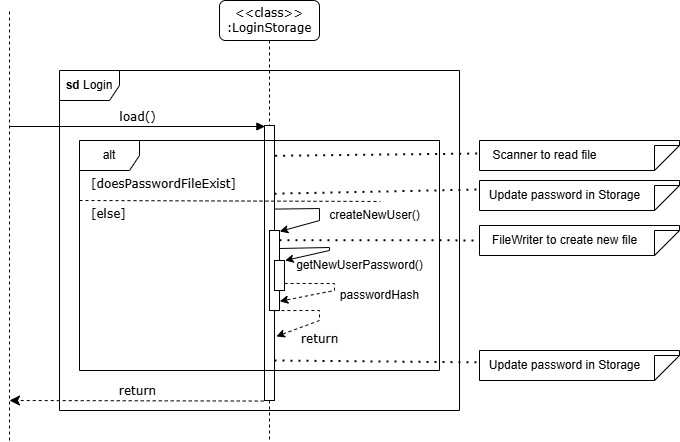

The diagram above was exported from draw.io. Its source (the exported page's mxGraphModel, read from the mxfile embedded in the PNG):
<mxGraphModel dx="-479" dy="725" grid="1" gridSize="10" guides="1" tooltips="1" connect="1" arrows="1" fold="1" page="1" pageScale="1" pageWidth="850" pageHeight="1100" math="0" shadow="0">
  <root>
    <mxCell id="0" />
    <mxCell id="1" parent="0" />
    <mxCell id="MxgjOGMUbtU3rlj31D9p-1" value="&amp;lt;&amp;lt;class&amp;gt;&amp;gt;&lt;br&gt;:LoginStorage" style="shape=umlLifeline;perimeter=lifelinePerimeter;whiteSpace=wrap;html=1;container=1;collapsible=0;recursiveResize=0;outlineConnect=0;rounded=1;shadow=0;comic=0;labelBackgroundColor=none;strokeWidth=1;fontFamily=Verdana;fontSize=12;align=center;" parent="1" vertex="1">
      <mxGeometry x="2010" y="100" width="100" height="440" as="geometry" />
    </mxCell>
    <mxCell id="MxgjOGMUbtU3rlj31D9p-2" value="" style="html=1;points=[];perimeter=orthogonalPerimeter;rounded=0;shadow=0;comic=0;labelBackgroundColor=none;strokeWidth=1;fontFamily=Verdana;fontSize=12;align=center;" parent="MxgjOGMUbtU3rlj31D9p-1" vertex="1">
      <mxGeometry x="45" y="125" width="10" height="275" as="geometry" />
    </mxCell>
    <mxCell id="MxgjOGMUbtU3rlj31D9p-3" value="load()" style="html=1;verticalAlign=bottom;endArrow=block;labelBackgroundColor=none;fontFamily=Verdana;fontSize=12;edgeStyle=elbowEdgeStyle;elbow=vertical;entryX=0.039;entryY=0.002;entryDx=0;entryDy=0;entryPerimeter=0;" parent="1" target="MxgjOGMUbtU3rlj31D9p-2" edge="1">
      <mxGeometry relative="1" as="geometry">
        <mxPoint x="1800" y="226" as="sourcePoint" />
        <mxPoint x="2000" y="225" as="targetPoint" />
      </mxGeometry>
    </mxCell>
    <mxCell id="MxgjOGMUbtU3rlj31D9p-4" value="&lt;b&gt;sd&lt;/b&gt; Login" style="shape=umlFrame;whiteSpace=wrap;html=1;pointerEvents=0;" parent="1" vertex="1">
      <mxGeometry x="1850" y="170" width="400" height="340" as="geometry" />
    </mxCell>
    <mxCell id="MxgjOGMUbtU3rlj31D9p-6" value="return" style="html=1;verticalAlign=bottom;endArrow=classic;dashed=1;endSize=8;labelBackgroundColor=none;fontFamily=Verdana;fontSize=12;edgeStyle=elbowEdgeStyle;elbow=vertical;endFill=1;exitX=-0.078;exitY=1.002;exitDx=0;exitDy=0;exitPerimeter=0;" parent="1" source="MxgjOGMUbtU3rlj31D9p-2" edge="1">
      <mxGeometry x="0.0009" relative="1" as="geometry">
        <mxPoint x="1800" y="500" as="targetPoint" />
        <Array as="points" />
        <mxPoint x="2010" y="500.16" as="sourcePoint" />
        <mxPoint as="offset" />
      </mxGeometry>
    </mxCell>
    <mxCell id="MxgjOGMUbtU3rlj31D9p-7" value="alt" style="shape=umlFrame;whiteSpace=wrap;html=1;pointerEvents=0;" parent="1" vertex="1">
      <mxGeometry x="1870" y="240" width="360" height="230" as="geometry" />
    </mxCell>
    <mxCell id="MxgjOGMUbtU3rlj31D9p-8" value="&lt;span style=&quot;color: rgb(0, 0, 0); font-family: Verdana; font-size: 12px; font-style: normal; font-variant-ligatures: normal; font-variant-caps: normal; font-weight: 400; letter-spacing: normal; orphans: 2; text-align: center; text-indent: 0px; text-transform: none; widows: 2; word-spacing: 0px; -webkit-text-stroke-width: 0px; background-color: rgb(251, 251, 251); text-decoration-thickness: initial; text-decoration-style: initial; text-decoration-color: initial; float: none; display: inline !important;&quot;&gt;[doesPasswordFileExist]&lt;/span&gt;" style="text;whiteSpace=wrap;html=1;" parent="1" vertex="1">
      <mxGeometry x="1880" y="270" width="70" height="40" as="geometry" />
    </mxCell>
    <mxCell id="MxgjOGMUbtU3rlj31D9p-9" value="" style="endArrow=none;dashed=1;html=1;rounded=0;" parent="1" edge="1">
      <mxGeometry width="50" height="50" relative="1" as="geometry">
        <mxPoint x="1800" y="540" as="sourcePoint" />
        <mxPoint x="1800" y="110" as="targetPoint" />
      </mxGeometry>
    </mxCell>
    <mxCell id="MxgjOGMUbtU3rlj31D9p-10" value="" style="endArrow=none;dashed=1;html=1;rounded=0;entryX=1.001;entryY=0.499;entryDx=0;entryDy=0;entryPerimeter=0;exitX=-0.002;exitY=0.495;exitDx=0;exitDy=0;exitPerimeter=0;" parent="1" edge="1">
      <mxGeometry width="50" height="50" relative="1" as="geometry">
        <mxPoint x="1870" y="300.00000000000006" as="sourcePoint" />
        <mxPoint x="2170.8999999999996" y="300.96" as="targetPoint" />
      </mxGeometry>
    </mxCell>
    <mxCell id="MxgjOGMUbtU3rlj31D9p-11" value="&lt;span style=&quot;color: rgb(0, 0, 0); font-family: Verdana; font-size: 12px; font-style: normal; font-variant-ligatures: normal; font-variant-caps: normal; font-weight: 400; letter-spacing: normal; orphans: 2; text-align: center; text-indent: 0px; text-transform: none; widows: 2; word-spacing: 0px; -webkit-text-stroke-width: 0px; background-color: rgb(251, 251, 251); text-decoration-thickness: initial; text-decoration-style: initial; text-decoration-color: initial; float: none; display: inline !important;&quot;&gt;[else]&lt;/span&gt;" style="text;whiteSpace=wrap;html=1;" parent="1" vertex="1">
      <mxGeometry x="1880" y="300" width="70" height="40" as="geometry" />
    </mxCell>
    <mxCell id="MxgjOGMUbtU3rlj31D9p-13" value="" style="html=1;points=[];perimeter=orthogonalPerimeter;rounded=0;shadow=0;comic=0;labelBackgroundColor=none;strokeWidth=1;fontFamily=Verdana;fontSize=12;align=center;" parent="1" vertex="1">
      <mxGeometry x="2060" y="330" width="10" height="80" as="geometry" />
    </mxCell>
    <mxCell id="MxgjOGMUbtU3rlj31D9p-14" value="" style="endArrow=classic;html=1;rounded=0;exitX=1.038;exitY=0.503;exitDx=0;exitDy=0;exitPerimeter=0;entryX=1.026;entryY=0.012;entryDx=0;entryDy=0;entryPerimeter=0;" parent="1" target="MxgjOGMUbtU3rlj31D9p-13" edge="1">
      <mxGeometry width="50" height="50" relative="1" as="geometry">
        <mxPoint x="2065.38" y="308.5750000000001" as="sourcePoint" />
        <mxPoint x="2070.33" y="240.00000000000006" as="targetPoint" />
        <Array as="points">
          <mxPoint x="2110" y="308.04" />
          <mxPoint x="2110" y="320.04" />
        </Array>
      </mxGeometry>
    </mxCell>
    <mxCell id="MxgjOGMUbtU3rlj31D9p-15" value="createNewUser()" style="text;html=1;align=center;verticalAlign=middle;resizable=0;points=[];autosize=1;strokeColor=none;fillColor=none;" parent="1" vertex="1">
      <mxGeometry x="2110" y="300" width="110" height="30" as="geometry" />
    </mxCell>
    <mxCell id="MxgjOGMUbtU3rlj31D9p-16" value="" style="html=1;points=[];perimeter=orthogonalPerimeter;rounded=0;shadow=0;comic=0;labelBackgroundColor=none;strokeWidth=1;fontFamily=Verdana;fontSize=12;align=center;" parent="1" vertex="1">
      <mxGeometry x="2065" y="360" width="10" height="30" as="geometry" />
    </mxCell>
    <mxCell id="MxgjOGMUbtU3rlj31D9p-17" value="" style="endArrow=classic;html=1;rounded=0;exitX=0.956;exitY=0.1;exitDx=0;exitDy=0;exitPerimeter=0;entryX=1.064;entryY=0.068;entryDx=0;entryDy=0;entryPerimeter=0;" parent="1" edge="1">
      <mxGeometry width="50" height="50" relative="1" as="geometry">
        <mxPoint x="2069.56" y="348" as="sourcePoint" />
        <mxPoint x="2075.64" y="360.00000000000006" as="targetPoint" />
        <Array as="points">
          <mxPoint x="2120" y="347" />
          <mxPoint x="2120" y="350" />
        </Array>
      </mxGeometry>
    </mxCell>
    <mxCell id="MxgjOGMUbtU3rlj31D9p-18" value="getNewUserPassword()" style="text;html=1;align=center;verticalAlign=middle;resizable=0;points=[];autosize=1;strokeColor=none;fillColor=none;" parent="1" vertex="1">
      <mxGeometry x="2075" y="350" width="150" height="30" as="geometry" />
    </mxCell>
    <mxCell id="MxgjOGMUbtU3rlj31D9p-19" value="" style="endArrow=classic;html=1;rounded=0;entryX=1.028;entryY=0.885;entryDx=0;entryDy=0;entryPerimeter=0;dashed=1;exitX=1.013;exitY=0.765;exitDx=0;exitDy=0;exitPerimeter=0;" parent="1" source="MxgjOGMUbtU3rlj31D9p-16" target="MxgjOGMUbtU3rlj31D9p-13" edge="1">
      <mxGeometry width="50" height="50" relative="1" as="geometry">
        <mxPoint x="2080" y="380" as="sourcePoint" />
        <mxPoint x="2080.64" y="393.00000000000006" as="targetPoint" />
        <Array as="points">
          <mxPoint x="2125" y="383" />
          <mxPoint x="2125" y="390" />
        </Array>
      </mxGeometry>
    </mxCell>
    <mxCell id="MxgjOGMUbtU3rlj31D9p-20" value="" style="endArrow=classic;html=1;rounded=0;exitX=0.591;exitY=1.001;exitDx=0;exitDy=0;exitPerimeter=0;entryX=1.186;entryY=0.767;entryDx=0;entryDy=0;entryPerimeter=0;dashed=1;" parent="1" source="MxgjOGMUbtU3rlj31D9p-13" target="MxgjOGMUbtU3rlj31D9p-2" edge="1">
      <mxGeometry width="50" height="50" relative="1" as="geometry">
        <mxPoint x="2070" y="400.5350000000001" as="sourcePoint" />
        <mxPoint x="2074.62" y="422.96" as="targetPoint" />
        <Array as="points">
          <mxPoint x="2110" y="410" />
          <mxPoint x="2110" y="420" />
        </Array>
      </mxGeometry>
    </mxCell>
    <mxCell id="MxgjOGMUbtU3rlj31D9p-21" value="passwordHash" style="text;html=1;align=center;verticalAlign=middle;resizable=0;points=[];autosize=1;strokeColor=none;fillColor=none;" parent="1" vertex="1">
      <mxGeometry x="2120" y="380" width="100" height="30" as="geometry" />
    </mxCell>
    <mxCell id="MxgjOGMUbtU3rlj31D9p-22" value="&lt;span style=&quot;color: rgb(0, 0, 0); font-family: Verdana; font-size: 12px; font-style: normal; font-variant-ligatures: normal; font-variant-caps: normal; font-weight: 400; letter-spacing: normal; orphans: 2; text-align: center; text-indent: 0px; text-transform: none; widows: 2; word-spacing: 0px; -webkit-text-stroke-width: 0px; white-space: nowrap; background-color: rgb(251, 251, 251); text-decoration-thickness: initial; text-decoration-style: initial; text-decoration-color: initial; display: inline !important; float: none;&quot;&gt;return&lt;/span&gt;" style="text;whiteSpace=wrap;html=1;" parent="1" vertex="1">
      <mxGeometry x="2090" y="425" width="70" height="40" as="geometry" />
    </mxCell>
    <mxCell id="MxgjOGMUbtU3rlj31D9p-23" value="" style="endArrow=none;dashed=1;html=1;dashPattern=1 3;strokeWidth=2;rounded=0;exitX=0.998;exitY=0.248;exitDx=0;exitDy=0;exitPerimeter=0;" parent="1" source="MxgjOGMUbtU3rlj31D9p-2" edge="1">
      <mxGeometry width="50" height="50" relative="1" as="geometry">
        <mxPoint x="2070" y="290" as="sourcePoint" />
        <mxPoint x="2271" y="289" as="targetPoint" />
      </mxGeometry>
    </mxCell>
    <mxCell id="6es2PKMka6jST-qQQeqE-1" value="" style="shape=note2;boundedLbl=1;whiteSpace=wrap;html=1;size=25;verticalAlign=top;align=center;flipV=1;" parent="1" vertex="1">
      <mxGeometry x="2270" y="240" width="200" height="30" as="geometry" />
    </mxCell>
    <mxCell id="6es2PKMka6jST-qQQeqE-2" value="" style="endArrow=none;dashed=1;html=1;dashPattern=1 3;strokeWidth=2;rounded=0;exitX=1.069;exitY=0.11;exitDx=0;exitDy=0;exitPerimeter=0;" parent="1" source="MxgjOGMUbtU3rlj31D9p-2" edge="1">
      <mxGeometry width="50" height="50" relative="1" as="geometry">
        <mxPoint x="2067" y="253" as="sourcePoint" />
        <mxPoint x="2270" y="253" as="targetPoint" />
      </mxGeometry>
    </mxCell>
    <mxCell id="6es2PKMka6jST-qQQeqE-3" value="Scanner to read file" style="text;html=1;align=center;verticalAlign=middle;resizable=0;points=[];autosize=1;strokeColor=none;fillColor=none;" parent="1" vertex="1">
      <mxGeometry x="2270" y="240" width="130" height="30" as="geometry" />
    </mxCell>
    <mxCell id="6es2PKMka6jST-qQQeqE-4" value="" style="shape=note2;boundedLbl=1;whiteSpace=wrap;html=1;size=25;verticalAlign=top;align=center;flipV=1;" parent="1" vertex="1">
      <mxGeometry x="2270" y="280" width="200" height="30" as="geometry" />
    </mxCell>
    <mxCell id="6es2PKMka6jST-qQQeqE-5" value="Update password in Storage" style="text;html=1;align=center;verticalAlign=middle;resizable=0;points=[];autosize=1;strokeColor=none;fillColor=none;" parent="1" vertex="1">
      <mxGeometry x="2270" y="280" width="170" height="30" as="geometry" />
    </mxCell>
    <mxCell id="6es2PKMka6jST-qQQeqE-7" value="" style="shape=note2;boundedLbl=1;whiteSpace=wrap;html=1;size=25;verticalAlign=top;align=center;flipV=1;" parent="1" vertex="1">
      <mxGeometry x="2270" y="450" width="200" height="30" as="geometry" />
    </mxCell>
    <mxCell id="6es2PKMka6jST-qQQeqE-8" value="Update password in Storage" style="text;html=1;align=center;verticalAlign=middle;resizable=0;points=[];autosize=1;strokeColor=none;fillColor=none;" parent="1" vertex="1">
      <mxGeometry x="2270" y="450" width="170" height="30" as="geometry" />
    </mxCell>
    <mxCell id="6es2PKMka6jST-qQQeqE-9" value="" style="endArrow=none;dashed=1;html=1;dashPattern=1 3;strokeWidth=2;rounded=0;entryX=-0.003;entryY=0.396;entryDx=0;entryDy=0;entryPerimeter=0;" parent="1" target="6es2PKMka6jST-qQQeqE-8" edge="1">
      <mxGeometry width="50" height="50" relative="1" as="geometry">
        <mxPoint x="2065" y="460" as="sourcePoint" />
        <mxPoint x="2115" y="410" as="targetPoint" />
      </mxGeometry>
    </mxCell>
    <mxCell id="6es2PKMka6jST-qQQeqE-11" value="" style="shape=note2;boundedLbl=1;whiteSpace=wrap;html=1;size=25;verticalAlign=top;align=center;flipV=1;" parent="1" vertex="1">
      <mxGeometry x="2270" y="325" width="200" height="30" as="geometry" />
    </mxCell>
    <mxCell id="6es2PKMka6jST-qQQeqE-12" value="FileWriter to create new file" style="text;html=1;align=center;verticalAlign=middle;resizable=0;points=[];autosize=1;strokeColor=none;fillColor=none;" parent="1" vertex="1">
      <mxGeometry x="2270" y="325" width="170" height="30" as="geometry" />
    </mxCell>
    <mxCell id="6es2PKMka6jST-qQQeqE-13" value="" style="endArrow=none;dashed=1;html=1;dashPattern=1 3;strokeWidth=2;rounded=0;exitX=1.069;exitY=0.11;exitDx=0;exitDy=0;exitPerimeter=0;" parent="1" target="6es2PKMka6jST-qQQeqE-12" edge="1">
      <mxGeometry width="50" height="50" relative="1" as="geometry">
        <mxPoint x="2070" y="339.68" as="sourcePoint" />
        <mxPoint x="2270" y="340" as="targetPoint" />
      </mxGeometry>
    </mxCell>
  </root>
</mxGraphModel>